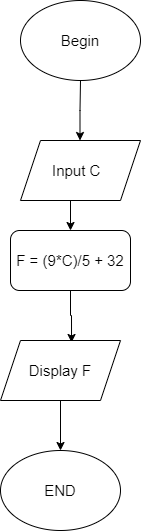

The diagram above was exported from draw.io. Its source (the exported page's mxGraphModel, read from the mxfile embedded in the PNG):
<mxGraphModel dx="1102" dy="582" grid="1" gridSize="10" guides="1" tooltips="1" connect="1" arrows="1" fold="1" page="1" pageScale="1" pageWidth="850" pageHeight="1100" math="0" shadow="0">
  <root>
    <mxCell id="0" />
    <mxCell id="1" parent="0" />
    <mxCell id="2Ak_SP4ZNypyEE03Digw-1" value="Begin" style="ellipse;whiteSpace=wrap;html=1;fontSize=15;" vertex="1" parent="1">
      <mxGeometry x="330" y="60" width="120" height="80" as="geometry" />
    </mxCell>
    <mxCell id="2Ak_SP4ZNypyEE03Digw-15" style="edgeStyle=orthogonalEdgeStyle;rounded=0;orthogonalLoop=1;jettySize=auto;html=1;exitX=0.5;exitY=1;exitDx=0;exitDy=0;entryX=0.5;entryY=0;entryDx=0;entryDy=0;fontSize=15;" edge="1" parent="1" source="2Ak_SP4ZNypyEE03Digw-2" target="2Ak_SP4ZNypyEE03Digw-4">
      <mxGeometry relative="1" as="geometry" />
    </mxCell>
    <mxCell id="2Ak_SP4ZNypyEE03Digw-2" value="" style="shape=parallelogram;perimeter=parallelogramPerimeter;whiteSpace=wrap;html=1;fixedSize=1;" vertex="1" parent="1">
      <mxGeometry x="330" y="200" width="120" height="60" as="geometry" />
    </mxCell>
    <mxCell id="2Ak_SP4ZNypyEE03Digw-3" value="Input C" style="text;whiteSpace=wrap;html=1;fontSize=15;" vertex="1" parent="1">
      <mxGeometry x="360" y="215" width="60" height="30" as="geometry" />
    </mxCell>
    <mxCell id="2Ak_SP4ZNypyEE03Digw-19" style="edgeStyle=orthogonalEdgeStyle;rounded=0;orthogonalLoop=1;jettySize=auto;html=1;exitX=0.5;exitY=1;exitDx=0;exitDy=0;entryX=0.592;entryY=0.033;entryDx=0;entryDy=0;entryPerimeter=0;fontSize=15;" edge="1" parent="1" source="2Ak_SP4ZNypyEE03Digw-4" target="2Ak_SP4ZNypyEE03Digw-5">
      <mxGeometry relative="1" as="geometry" />
    </mxCell>
    <mxCell id="2Ak_SP4ZNypyEE03Digw-4" value="F = (9*C)/5 + 32" style="rounded=1;whiteSpace=wrap;html=1;fontSize=15;" vertex="1" parent="1">
      <mxGeometry x="320" y="290" width="120" height="60" as="geometry" />
    </mxCell>
    <mxCell id="2Ak_SP4ZNypyEE03Digw-20" style="edgeStyle=orthogonalEdgeStyle;rounded=0;orthogonalLoop=1;jettySize=auto;html=1;entryX=0.5;entryY=0;entryDx=0;entryDy=0;fontSize=15;" edge="1" parent="1" source="2Ak_SP4ZNypyEE03Digw-5" target="2Ak_SP4ZNypyEE03Digw-7">
      <mxGeometry relative="1" as="geometry" />
    </mxCell>
    <mxCell id="2Ak_SP4ZNypyEE03Digw-5" value="Display F" style="shape=parallelogram;perimeter=parallelogramPerimeter;whiteSpace=wrap;html=1;fixedSize=1;fontSize=15;" vertex="1" parent="1">
      <mxGeometry x="310" y="400" width="120" height="60" as="geometry" />
    </mxCell>
    <mxCell id="2Ak_SP4ZNypyEE03Digw-7" value="END" style="ellipse;whiteSpace=wrap;html=1;fontSize=15;" vertex="1" parent="1">
      <mxGeometry x="310" y="510" width="120" height="80" as="geometry" />
    </mxCell>
    <mxCell id="2Ak_SP4ZNypyEE03Digw-13" value="" style="endArrow=classic;html=1;rounded=0;fontSize=15;" edge="1" parent="1" source="2Ak_SP4ZNypyEE03Digw-1">
      <mxGeometry width="50" height="50" relative="1" as="geometry">
        <mxPoint x="389.5" y="140" as="sourcePoint" />
        <mxPoint x="389.5" y="200" as="targetPoint" />
        <Array as="points">
          <mxPoint x="389.5" y="170" />
        </Array>
      </mxGeometry>
    </mxCell>
  </root>
</mxGraphModel>